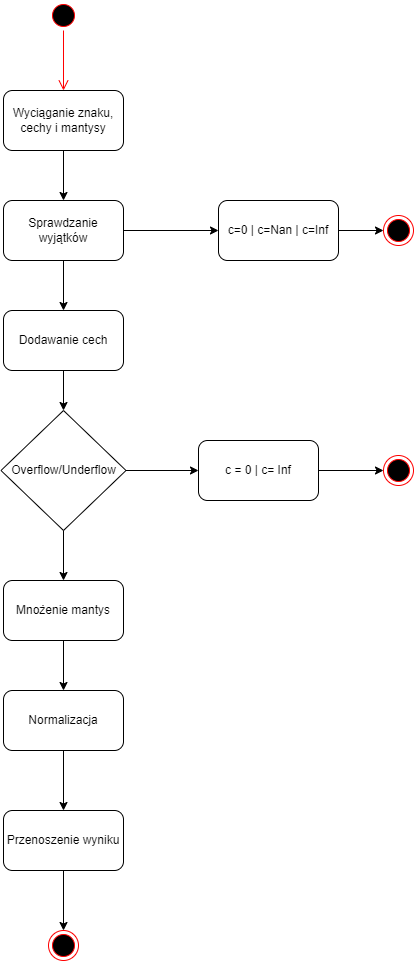

The diagram above was exported from draw.io. Its source (the exported page's mxGraphModel, read from the mxfile embedded in the PNG):
<mxGraphModel dx="1021" dy="567" grid="1" gridSize="10" guides="1" tooltips="1" connect="1" arrows="1" fold="1" page="1" pageScale="1" pageWidth="900" pageHeight="1600" math="0" shadow="0">
  <root>
    <mxCell id="0" />
    <mxCell id="1" parent="0" />
    <mxCell id="_phfwIYAUCDoUSjg7GmQ-1" value="" style="ellipse;html=1;shape=startState;fillColor=#000000;strokeColor=#ff0000;" vertex="1" parent="1">
      <mxGeometry x="100" y="10" width="30" height="30" as="geometry" />
    </mxCell>
    <mxCell id="_phfwIYAUCDoUSjg7GmQ-2" value="" style="edgeStyle=orthogonalEdgeStyle;html=1;verticalAlign=bottom;endArrow=open;endSize=8;strokeColor=#ff0000;rounded=0;entryX=0.5;entryY=0;entryDx=0;entryDy=0;" edge="1" source="_phfwIYAUCDoUSjg7GmQ-1" parent="1" target="_phfwIYAUCDoUSjg7GmQ-3">
      <mxGeometry relative="1" as="geometry">
        <mxPoint x="115" y="100" as="targetPoint" />
      </mxGeometry>
    </mxCell>
    <mxCell id="_phfwIYAUCDoUSjg7GmQ-3" value="Wyciąganie znaku, cechy i mantysy" style="rounded=1;whiteSpace=wrap;html=1;" vertex="1" parent="1">
      <mxGeometry x="55" y="100" width="120" height="60" as="geometry" />
    </mxCell>
    <mxCell id="_phfwIYAUCDoUSjg7GmQ-6" value="Sprawdzanie wyjątków" style="rounded=1;whiteSpace=wrap;html=1;" vertex="1" parent="1">
      <mxGeometry x="55" y="210" width="120" height="60" as="geometry" />
    </mxCell>
    <mxCell id="_phfwIYAUCDoUSjg7GmQ-7" value="" style="endArrow=classic;html=1;rounded=0;exitX=0.5;exitY=1;exitDx=0;exitDy=0;entryX=0.5;entryY=0;entryDx=0;entryDy=0;" edge="1" parent="1" source="_phfwIYAUCDoUSjg7GmQ-3" target="_phfwIYAUCDoUSjg7GmQ-6">
      <mxGeometry width="50" height="50" relative="1" as="geometry">
        <mxPoint x="430" y="270" as="sourcePoint" />
        <mxPoint x="480" y="220" as="targetPoint" />
      </mxGeometry>
    </mxCell>
    <mxCell id="_phfwIYAUCDoUSjg7GmQ-8" value="" style="endArrow=classic;html=1;rounded=0;exitX=1;exitY=0.5;exitDx=0;exitDy=0;" edge="1" parent="1" source="_phfwIYAUCDoUSjg7GmQ-6">
      <mxGeometry width="50" height="50" relative="1" as="geometry">
        <mxPoint x="430" y="370" as="sourcePoint" />
        <mxPoint x="270" y="240" as="targetPoint" />
      </mxGeometry>
    </mxCell>
    <mxCell id="_phfwIYAUCDoUSjg7GmQ-9" value="" style="ellipse;html=1;shape=endState;fillColor=#000000;strokeColor=#ff0000;" vertex="1" parent="1">
      <mxGeometry x="435" y="225" width="30" height="30" as="geometry" />
    </mxCell>
    <mxCell id="_phfwIYAUCDoUSjg7GmQ-10" value="c=0 | c=Nan | c=Inf" style="rounded=1;whiteSpace=wrap;html=1;" vertex="1" parent="1">
      <mxGeometry x="270" y="210" width="120" height="60" as="geometry" />
    </mxCell>
    <mxCell id="_phfwIYAUCDoUSjg7GmQ-11" value="" style="endArrow=classic;html=1;rounded=0;exitX=1;exitY=0.5;exitDx=0;exitDy=0;entryX=0;entryY=0.5;entryDx=0;entryDy=0;" edge="1" parent="1" source="_phfwIYAUCDoUSjg7GmQ-10" target="_phfwIYAUCDoUSjg7GmQ-9">
      <mxGeometry width="50" height="50" relative="1" as="geometry">
        <mxPoint x="430" y="370" as="sourcePoint" />
        <mxPoint x="480" y="320" as="targetPoint" />
      </mxGeometry>
    </mxCell>
    <mxCell id="_phfwIYAUCDoUSjg7GmQ-12" value="" style="endArrow=classic;html=1;rounded=0;entryX=0.5;entryY=0;entryDx=0;entryDy=0;exitX=0.5;exitY=1;exitDx=0;exitDy=0;" edge="1" parent="1" source="_phfwIYAUCDoUSjg7GmQ-6" target="_phfwIYAUCDoUSjg7GmQ-13">
      <mxGeometry width="50" height="50" relative="1" as="geometry">
        <mxPoint x="430" y="370" as="sourcePoint" />
        <mxPoint x="480" y="320" as="targetPoint" />
      </mxGeometry>
    </mxCell>
    <mxCell id="_phfwIYAUCDoUSjg7GmQ-13" value="Dodawanie cech" style="rounded=1;whiteSpace=wrap;html=1;" vertex="1" parent="1">
      <mxGeometry x="55" y="319.9999999999999" width="120" height="60" as="geometry" />
    </mxCell>
    <mxCell id="_phfwIYAUCDoUSjg7GmQ-14" value="Overflow/Underflow" style="rhombus;whiteSpace=wrap;html=1;" vertex="1" parent="1">
      <mxGeometry x="52.5" y="420" width="125" height="120" as="geometry" />
    </mxCell>
    <mxCell id="_phfwIYAUCDoUSjg7GmQ-15" value="" style="endArrow=classic;html=1;rounded=0;exitX=0.5;exitY=1;exitDx=0;exitDy=0;entryX=0.5;entryY=0;entryDx=0;entryDy=0;" edge="1" parent="1" source="_phfwIYAUCDoUSjg7GmQ-13" target="_phfwIYAUCDoUSjg7GmQ-14">
      <mxGeometry width="50" height="50" relative="1" as="geometry">
        <mxPoint x="430" y="370" as="sourcePoint" />
        <mxPoint x="480" y="320" as="targetPoint" />
      </mxGeometry>
    </mxCell>
    <mxCell id="_phfwIYAUCDoUSjg7GmQ-16" value="" style="endArrow=classic;html=1;rounded=0;exitX=1;exitY=0.5;exitDx=0;exitDy=0;" edge="1" parent="1" source="_phfwIYAUCDoUSjg7GmQ-14">
      <mxGeometry width="50" height="50" relative="1" as="geometry">
        <mxPoint x="210" y="480" as="sourcePoint" />
        <mxPoint x="250" y="480" as="targetPoint" />
      </mxGeometry>
    </mxCell>
    <mxCell id="_phfwIYAUCDoUSjg7GmQ-17" value="c = 0 | c= Inf" style="rounded=1;whiteSpace=wrap;html=1;" vertex="1" parent="1">
      <mxGeometry x="250" y="450" width="120" height="60" as="geometry" />
    </mxCell>
    <mxCell id="_phfwIYAUCDoUSjg7GmQ-18" value="" style="ellipse;html=1;shape=endState;fillColor=#000000;strokeColor=#ff0000;" vertex="1" parent="1">
      <mxGeometry x="435" y="465" width="30" height="30" as="geometry" />
    </mxCell>
    <mxCell id="_phfwIYAUCDoUSjg7GmQ-19" value="" style="endArrow=classic;html=1;rounded=0;exitX=1;exitY=0.5;exitDx=0;exitDy=0;entryX=0;entryY=0.5;entryDx=0;entryDy=0;" edge="1" parent="1" source="_phfwIYAUCDoUSjg7GmQ-17" target="_phfwIYAUCDoUSjg7GmQ-18">
      <mxGeometry width="50" height="50" relative="1" as="geometry">
        <mxPoint x="430" y="490" as="sourcePoint" />
        <mxPoint x="480" y="440" as="targetPoint" />
      </mxGeometry>
    </mxCell>
    <mxCell id="_phfwIYAUCDoUSjg7GmQ-20" value="Mnożenie mantys" style="rounded=1;whiteSpace=wrap;html=1;" vertex="1" parent="1">
      <mxGeometry x="55" y="590" width="120" height="60" as="geometry" />
    </mxCell>
    <mxCell id="_phfwIYAUCDoUSjg7GmQ-21" value="" style="endArrow=classic;html=1;rounded=0;exitX=0.5;exitY=1;exitDx=0;exitDy=0;entryX=0.5;entryY=0;entryDx=0;entryDy=0;" edge="1" parent="1" source="_phfwIYAUCDoUSjg7GmQ-14" target="_phfwIYAUCDoUSjg7GmQ-20">
      <mxGeometry width="50" height="50" relative="1" as="geometry">
        <mxPoint x="430" y="610" as="sourcePoint" />
        <mxPoint x="480" y="560" as="targetPoint" />
      </mxGeometry>
    </mxCell>
    <mxCell id="_phfwIYAUCDoUSjg7GmQ-22" value="" style="endArrow=classic;html=1;rounded=0;exitX=0.5;exitY=1;exitDx=0;exitDy=0;entryX=0.5;entryY=0;entryDx=0;entryDy=0;" edge="1" parent="1" source="_phfwIYAUCDoUSjg7GmQ-20" target="_phfwIYAUCDoUSjg7GmQ-23">
      <mxGeometry width="50" height="50" relative="1" as="geometry">
        <mxPoint x="430" y="610" as="sourcePoint" />
        <mxPoint x="115" y="710" as="targetPoint" />
      </mxGeometry>
    </mxCell>
    <mxCell id="_phfwIYAUCDoUSjg7GmQ-23" value="Normalizacja" style="rounded=1;whiteSpace=wrap;html=1;" vertex="1" parent="1">
      <mxGeometry x="55" y="700" width="120" height="60" as="geometry" />
    </mxCell>
    <mxCell id="_phfwIYAUCDoUSjg7GmQ-24" value="Przenoszenie wyniku" style="rounded=1;whiteSpace=wrap;html=1;" vertex="1" parent="1">
      <mxGeometry x="55" y="820" width="120" height="60" as="geometry" />
    </mxCell>
    <mxCell id="_phfwIYAUCDoUSjg7GmQ-25" value="" style="endArrow=classic;html=1;rounded=0;exitX=0.5;exitY=1;exitDx=0;exitDy=0;entryX=0.5;entryY=0;entryDx=0;entryDy=0;" edge="1" parent="1" source="_phfwIYAUCDoUSjg7GmQ-23" target="_phfwIYAUCDoUSjg7GmQ-24">
      <mxGeometry width="50" height="50" relative="1" as="geometry">
        <mxPoint x="430" y="840" as="sourcePoint" />
        <mxPoint x="480" y="790" as="targetPoint" />
      </mxGeometry>
    </mxCell>
    <mxCell id="_phfwIYAUCDoUSjg7GmQ-26" value="" style="ellipse;html=1;shape=endState;fillColor=#000000;strokeColor=#ff0000;" vertex="1" parent="1">
      <mxGeometry x="100" y="940" width="30" height="30" as="geometry" />
    </mxCell>
    <mxCell id="_phfwIYAUCDoUSjg7GmQ-27" value="" style="endArrow=classic;html=1;rounded=0;exitX=0.5;exitY=1;exitDx=0;exitDy=0;entryX=0.5;entryY=0;entryDx=0;entryDy=0;" edge="1" parent="1" source="_phfwIYAUCDoUSjg7GmQ-24" target="_phfwIYAUCDoUSjg7GmQ-26">
      <mxGeometry width="50" height="50" relative="1" as="geometry">
        <mxPoint x="430" y="960" as="sourcePoint" />
        <mxPoint x="480" y="910" as="targetPoint" />
      </mxGeometry>
    </mxCell>
  </root>
</mxGraphModel>